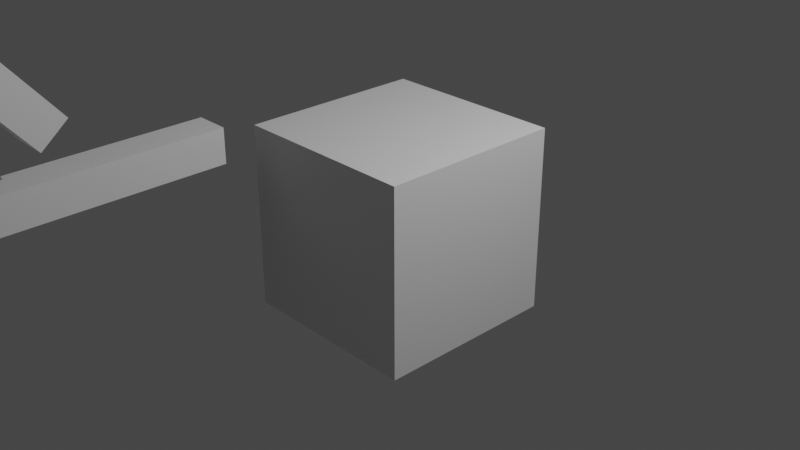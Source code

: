 # Source: example.blend  (saved by Blender 2.90.8; exported with 4.5.12 LTS)
import bpy
from mathutils import Matrix  # noqa: F401  (used for matrix-valued properties, if any)

bpy.ops.wm.read_factory_settings(use_empty=True)
scene = bpy.context.scene
scene.name = 'Scene'

# ---- collections
col_collection = bpy.data.collections.new('Collection'); scene.collection.children.link(col_collection)

# ---- materials (node trees are filled in below, after node groups)
mat_material = bpy.data.materials.new('Material')
mat_material.alpha_threshold = 0.0
mat_material.use_transparent_shadow = False
mat_material.line_color = (0.0, 0.0, 0.0, 1.0)

# ---- material node trees
mat_material.use_nodes = True; mat_material.node_tree.nodes.clear()
_N = mat_material.node_tree.nodes; _L = mat_material.node_tree.links
n0 = _N.new('ShaderNodeOutputMaterial'); n0.name = 'Material Output'; n0.location = (300, 300)
n1 = _N.new('ShaderNodeBsdfPrincipled'); n1.name = 'Principled BSDF'; n1.location = (10, 300)
n1.distribution = 'GGX'
n1.subsurface_method = 'BURLEY'
n1.inputs[2].default_value = 0.4
n1.inputs[3].default_value = 1.45
n1.inputs[27].default_value = (0.0, 0.0, 0.0, 1.0)
n1.inputs[28].default_value = 1.0
_L.new(n1.outputs[0], n0.inputs[0])
n0.is_active_output = True

# ---- world
world_world = bpy.data.worlds.new('World'); scene.world = world_world
world_world.use_nodes = True; world_world.node_tree.nodes.clear()
_N = world_world.node_tree.nodes; _L = world_world.node_tree.links
n0 = _N.new('ShaderNodeOutputWorld'); n0.name = 'World Output'; n0.location = (300, 300)
n1 = _N.new('ShaderNodeBackground'); n1.name = 'Background'; n1.location = (10, 300)
n1.inputs[0].default_value = (0.05088, 0.05088, 0.05088, 1.0)
_L.new(n1.outputs[0], n0.inputs[0])
n0.is_active_output = True
world_world.color = (0.05088, 0.05088, 0.05088)
world_world.use_sun_shadow = False
world_world.sun_shadow_jitter_overblur = 0.0

# ---- cameras
cam_camera = bpy.data.cameras.new('Camera')
cam_camera.clip_end = 100.0
cam_camera.ortho_scale = 7.314

# ---- lights
light_light = bpy.data.lights.new('Light', 'POINT')
light_light.transmission_factor = 0.0
light_light.energy = 1000.0
light_light.shadow_soft_size = 0.1
light_light.shadow_maximum_resolution = 0.006
light_light.use_absolute_resolution = True

# ---- meshes
me_cube = bpy.data.meshes.new('Cube')
me_cube.from_pydata([(1.0, 1.0, 1.0), (1.0, 1.0, -1.0), (1.0, -1.0, 1.0), (1.0, -1.0, -1.0), (-1.0, 1.0, 1.0), (-1.0, 1.0, -1.0), (-1.0, -1.0, 1.0), (-1.0, -1.0, -1.0)], [], [(0, 4, 6, 2), (3, 2, 6, 7), (7, 6, 4, 5), (5, 1, 3, 7), (1, 0, 2, 3), (5, 4, 0, 1)])
_uv = me_cube.uv_layers.new(name='UVMap')
_uv.uv.foreach_set('vector', [0.625, 0.5, 0.875, 0.5, 0.875, 0.75, 0.625, 0.75, 0.375, 0.75, 0.625, 0.75, 0.625, 1.0, 0.375, 1.0, 0.375, 0.0, 0.625, 0.0, 0.625, 0.25, 0.375, 0.25, 0.125, 0.5, 0.375, 0.5, 0.375, 0.75, 0.125, 0.75, 0.375, 0.5, 0.625, 0.5, 0.625, 0.75, 0.375, 0.75, 0.375, 0.25, 0.625, 0.25, 0.625, 0.5, 0.375, 0.5])
me_cube.materials.append(mat_material)
me_cube.use_remesh_preserve_volume = False
me_cube.use_remesh_preserve_attributes = False
me_cube.use_mirror_vertex_groups = False
me_cube.update()
me_cube_001 = bpy.data.meshes.new('Cube.001')
me_cube_001.from_pydata([(0.1852, 2.0, 0.1852), (0.1852, 2.0, -0.1852), (0.1852, -2.0, 0.1852), (0.1852, -2.0, -0.1852), (-0.1852, 2.0, 0.1852), (-0.1852, 2.0, -0.1852), (-0.1852, -2.0, 0.1852), (-0.1852, -2.0, -0.1852)], [], [(0, 4, 6, 2), (3, 2, 6, 7), (7, 6, 4, 5), (5, 1, 3, 7), (1, 0, 2, 3), (5, 4, 0, 1)])
_uv = me_cube_001.uv_layers.new(name='UVMap')
_uv.uv.foreach_set('vector', [0.625, 0.5, 0.875, 0.5, 0.875, 0.75, 0.625, 0.75, 0.375, 0.75, 0.625, 0.75, 0.625, 1.0, 0.375, 1.0, 0.375, 0.0, 0.625, 0.0, 0.625, 0.25, 0.375, 0.25, 0.125, 0.5, 0.375, 0.5, 0.375, 0.75, 0.125, 0.75, 0.375, 0.5, 0.625, 0.5, 0.625, 0.75, 0.375, 0.75, 0.375, 0.25, 0.625, 0.25, 0.625, 0.5, 0.375, 0.5])
me_cube_001.materials.append(mat_material)
me_cube_001.use_remesh_preserve_volume = False
me_cube_001.use_remesh_preserve_attributes = False
me_cube_001.use_mirror_vertex_groups = False
me_cube_001.update()
me_cube_002 = bpy.data.meshes.new('Cube.002')
me_cube_002.from_pydata([(0.1852, 2.0, 0.1852), (0.1852, 2.0, -0.1852), (0.1852, -2.0, 0.1852), (0.1852, -2.0, -0.1852), (-0.1852, 2.0, 0.1852), (-0.1852, 2.0, -0.1852), (-0.1852, -2.0, 0.1852), (-0.1852, -2.0, -0.1852)], [], [(0, 4, 6, 2), (3, 2, 6, 7), (7, 6, 4, 5), (5, 1, 3, 7), (1, 0, 2, 3), (5, 4, 0, 1)])
_uv = me_cube_002.uv_layers.new(name='UVMap')
_uv.uv.foreach_set('vector', [0.625, 0.5, 0.875, 0.5, 0.875, 0.75, 0.625, 0.75, 0.375, 0.75, 0.625, 0.75, 0.625, 1.0, 0.375, 1.0, 0.375, 0.0, 0.625, 0.0, 0.625, 0.25, 0.375, 0.25, 0.125, 0.5, 0.375, 0.5, 0.375, 0.75, 0.125, 0.75, 0.375, 0.5, 0.625, 0.5, 0.625, 0.75, 0.375, 0.75, 0.375, 0.25, 0.625, 0.25, 0.625, 0.5, 0.375, 0.5])
me_cube_002.materials.append(mat_material)
me_cube_002.use_remesh_preserve_volume = False
me_cube_002.use_remesh_preserve_attributes = False
me_cube_002.use_mirror_vertex_groups = False
me_cube_002.update()
me_cube_003 = bpy.data.meshes.new('Cube.003')
me_cube_003.from_pydata([(0.1852, -0.1852, 2.0), (0.1852, 0.1852, 2.0), (0.1852, -0.1852, -2.0), (0.1852, 0.1852, -2.0), (-0.1852, -0.1852, 2.0), (-0.1852, 0.1852, 2.0), (-0.1852, -0.1852, -2.0), (-0.1852, 0.1852, -2.0)], [], [(0, 4, 6, 2), (3, 2, 6, 7), (7, 6, 4, 5), (5, 1, 3, 7), (1, 0, 2, 3), (5, 4, 0, 1)])
_uv = me_cube_003.uv_layers.new(name='UVMap')
_uv.uv.foreach_set('vector', [0.625, 0.5, 0.875, 0.5, 0.875, 0.75, 0.625, 0.75, 0.375, 0.75, 0.625, 0.75, 0.625, 1.0, 0.375, 1.0, 0.375, 0.0, 0.625, 0.0, 0.625, 0.25, 0.375, 0.25, 0.125, 0.5, 0.375, 0.5, 0.375, 0.75, 0.125, 0.75, 0.375, 0.5, 0.625, 0.5, 0.625, 0.75, 0.375, 0.75, 0.375, 0.25, 0.625, 0.25, 0.625, 0.5, 0.375, 0.5])
me_cube_003.materials.append(mat_material)
me_cube_003.use_remesh_preserve_volume = False
me_cube_003.use_remesh_preserve_attributes = False
me_cube_003.use_mirror_vertex_groups = False
me_cube_003.update()
me_cube_004 = bpy.data.meshes.new('Cube.004')
me_cube_004.from_pydata([(0.1852, 2.0, 0.1852), (0.1852, 2.0, -0.1852), (0.1852, -2.0, 0.1852), (0.1852, -2.0, -0.1852), (-0.1852, 2.0, 0.1852), (-0.1852, 2.0, -0.1852), (-0.1852, -2.0, 0.1852), (-0.1852, -2.0, -0.1852)], [], [(0, 4, 6, 2), (3, 2, 6, 7), (7, 6, 4, 5), (5, 1, 3, 7), (1, 0, 2, 3), (5, 4, 0, 1)])
_uv = me_cube_004.uv_layers.new(name='UVMap')
_uv.uv.foreach_set('vector', [0.625, 0.5, 0.875, 0.5, 0.875, 0.75, 0.625, 0.75, 0.375, 0.75, 0.625, 0.75, 0.625, 1.0, 0.375, 1.0, 0.375, 0.0, 0.625, 0.0, 0.625, 0.25, 0.375, 0.25, 0.125, 0.5, 0.375, 0.5, 0.375, 0.75, 0.125, 0.75, 0.375, 0.5, 0.625, 0.5, 0.625, 0.75, 0.375, 0.75, 0.375, 0.25, 0.625, 0.25, 0.625, 0.5, 0.375, 0.5])
me_cube_004.materials.append(mat_material)
me_cube_004.use_remesh_preserve_volume = False
me_cube_004.use_remesh_preserve_attributes = False
me_cube_004.use_mirror_vertex_groups = False
me_cube_004.update()
me_cube_005 = bpy.data.meshes.new('Cube.005')
me_cube_005.from_pydata([(1.0, 1.0, 1.0), (1.0, 1.0, -1.0), (1.0, -1.0, 1.0), (1.0, -1.0, -1.0), (-1.0, 1.0, 1.0), (-1.0, 1.0, -1.0), (-1.0, -1.0, 1.0), (-1.0, -1.0, -1.0)], [], [(0, 4, 6, 2), (3, 2, 6, 7), (7, 6, 4, 5), (5, 1, 3, 7), (1, 0, 2, 3), (5, 4, 0, 1)])
_uv = me_cube_005.uv_layers.new(name='UVMap')
_uv.uv.foreach_set('vector', [0.625, 0.5, 0.875, 0.5, 0.875, 0.75, 0.625, 0.75, 0.375, 0.75, 0.625, 0.75, 0.625, 1.0, 0.375, 1.0, 0.375, 0.0, 0.625, 0.0, 0.625, 0.25, 0.375, 0.25, 0.125, 0.5, 0.375, 0.5, 0.375, 0.75, 0.125, 0.75, 0.375, 0.5, 0.625, 0.5, 0.625, 0.75, 0.375, 0.75, 0.375, 0.25, 0.625, 0.25, 0.625, 0.5, 0.375, 0.5])
me_cube_005.materials.append(mat_material)
me_cube_005.use_remesh_preserve_volume = False
me_cube_005.use_remesh_preserve_attributes = False
me_cube_005.use_mirror_vertex_groups = False
me_cube_005.update()

# ---- objects
ob_body = bpy.data.objects.new('body', me_cube)
ob_light = bpy.data.objects.new('Light', light_light)
ob_camera = bpy.data.objects.new('Camera', cam_camera)
ob_joint_1 = bpy.data.objects.new('joint_1', None)
ob_link_1 = bpy.data.objects.new('link_1', me_cube_001)
ob_joint_2 = bpy.data.objects.new('joint_2', None)
ob_link_2 = bpy.data.objects.new('link_2', me_cube_002)
ob_link_3 = bpy.data.objects.new('link_3', me_cube_003)
ob_joint_3 = bpy.data.objects.new('joint_3', None)
ob_link_4 = bpy.data.objects.new('link_4', me_cube_004)
ob_joint_4 = bpy.data.objects.new('joint_4', None)
ob_joint_5 = bpy.data.objects.new('joint_5', None)
ob_link_5 = bpy.data.objects.new('link_5', me_cube_005)
ob_joint_6 = bpy.data.objects.new('joint_6', None)

# ---- transforms, parenting, visibility, modifiers, constraints
ob_body.location = (0.0, 0.0, 0.0)
ob_body.lock_rotations_4d = False
ob_body.empty_display_type = 'ARROWS'
ob_body.lineart.crease_threshold = 0.0
ob_light.location = (4.076, 1.005, 5.904)
ob_light.rotation_euler = (0.6503, 0.05522, 1.866)
ob_light.lock_rotations_4d = False
ob_light.empty_display_type = 'ARROWS'
ob_light.color = (0.0, 0.0, 0.0, 0.0)
ob_light.lineart.crease_threshold = 0.0
ob_camera.location = (7.359, -6.926, 4.958)
ob_camera.rotation_euler = (1.109, 0.0, 0.8149)
ob_camera.lock_rotations_4d = False
ob_camera.empty_display_type = 'ARROWS'
ob_camera.color = (0.0, 0.0, 0.0, 0.0)
ob_camera.display_type = 'WIRE'
ob_camera.lineart.crease_threshold = 0.0
ob_joint_1.location = (-1.117, -1.213, 0.7056)
ob_joint_1.empty_display_type = 'ARROWS'
ob_joint_1.lineart.crease_threshold = 0.0
ob_link_1.location = (-1.084, -3.427, 0.9305)
ob_link_1.lock_rotations_4d = False
ob_link_1.empty_display_type = 'ARROWS'
ob_link_1.lineart.crease_threshold = 0.0
ob_joint_2.location = (-1.07, -5.695, 0.7056)
ob_joint_2.empty_display_type = 'ARROWS'
ob_joint_2.lineart.crease_threshold = 0.0
ob_link_2.location = (-0.537, -7.84, 0.9305)
ob_link_2.rotation_euler = (0.0, -0.0, 0.285)
ob_link_2.lock_rotations_4d = False
ob_link_2.empty_display_type = 'ARROWS'
ob_link_2.lineart.crease_threshold = 0.0
ob_link_3.location = (-1.084, -4.389, 3.026)
ob_link_3.rotation_euler = (0.7, -7.9e-17, -1.698e-16)
ob_link_3.lock_rotations_4d = False
ob_link_3.empty_display_type = 'ARROWS'
ob_link_3.lineart.crease_threshold = 0.0
ob_joint_3.location = (-1.117, -3.052, 1.283)
ob_joint_3.empty_display_type = 'ARROWS'
ob_joint_3.lineart.crease_threshold = 0.0
ob_link_4.location = (-1.076, -7.666, 2.839)
ob_link_4.rotation_euler = (0.8188, -0.04689, 0.04163)
ob_link_4.lock_rotations_4d = False
ob_link_4.empty_display_type = 'ARROWS'
ob_link_4.lineart.crease_threshold = 0.0
ob_joint_4.location = (-1.249, -5.952, 4.422)
ob_joint_4.empty_display_type = 'ARROWS'
ob_joint_4.lineart.crease_threshold = 0.0
ob_joint_5.location = (-1.113, -9.362, 1.175)
ob_joint_5.empty_display_type = 'ARROWS'
ob_joint_5.lineart.crease_threshold = 0.0
ob_link_5.location = (-0.6211, -13.31, -0.1031)
ob_link_5.rotation_euler = (0.0, -0.0, 0.285)
ob_link_5.scale = (0.1852, 2.0, 0.1852)
ob_link_5.lock_rotations_4d = False
ob_link_5.empty_display_type = 'ARROWS'
ob_link_5.lineart.crease_threshold = 0.0
ob_joint_6.location = (-0.8995, -10.64, 0.2207)
ob_joint_6.rotation_euler = (-0.1394, -0.2457, 0.2757)
ob_joint_6.empty_display_type = 'ARROWS'
ob_joint_6.lineart.crease_threshold = 0.0

# ---- collection membership
col_collection.objects.link(ob_body)
col_collection.objects.link(ob_light)
col_collection.objects.link(ob_camera)
col_collection.objects.link(ob_joint_1)
col_collection.objects.link(ob_link_1)
col_collection.objects.link(ob_joint_2)
col_collection.objects.link(ob_link_2)
col_collection.objects.link(ob_link_3)
col_collection.objects.link(ob_joint_3)
col_collection.objects.link(ob_link_4)
col_collection.objects.link(ob_joint_4)
col_collection.objects.link(ob_joint_5)
col_collection.objects.link(ob_link_5)
col_collection.objects.link(ob_joint_6)

# ---- scene / render settings (as saved in the file)
scene.camera = ob_camera
scene.frame_start = 1; scene.frame_end = 250; scene.frame_set(0)
scene.render.engine = 'BLENDER_EEVEE_NEXT'
scene.cycles.use_denoising = False
scene.cycles.samples = 128
scene.cycles.sampling_pattern = 'TABULATED_SOBOL'
scene.cycles.use_adaptive_sampling = False
scene.cycles.use_light_tree = False
scene.view_settings.view_transform = 'Filmic'
bpy.context.view_layer.update()
